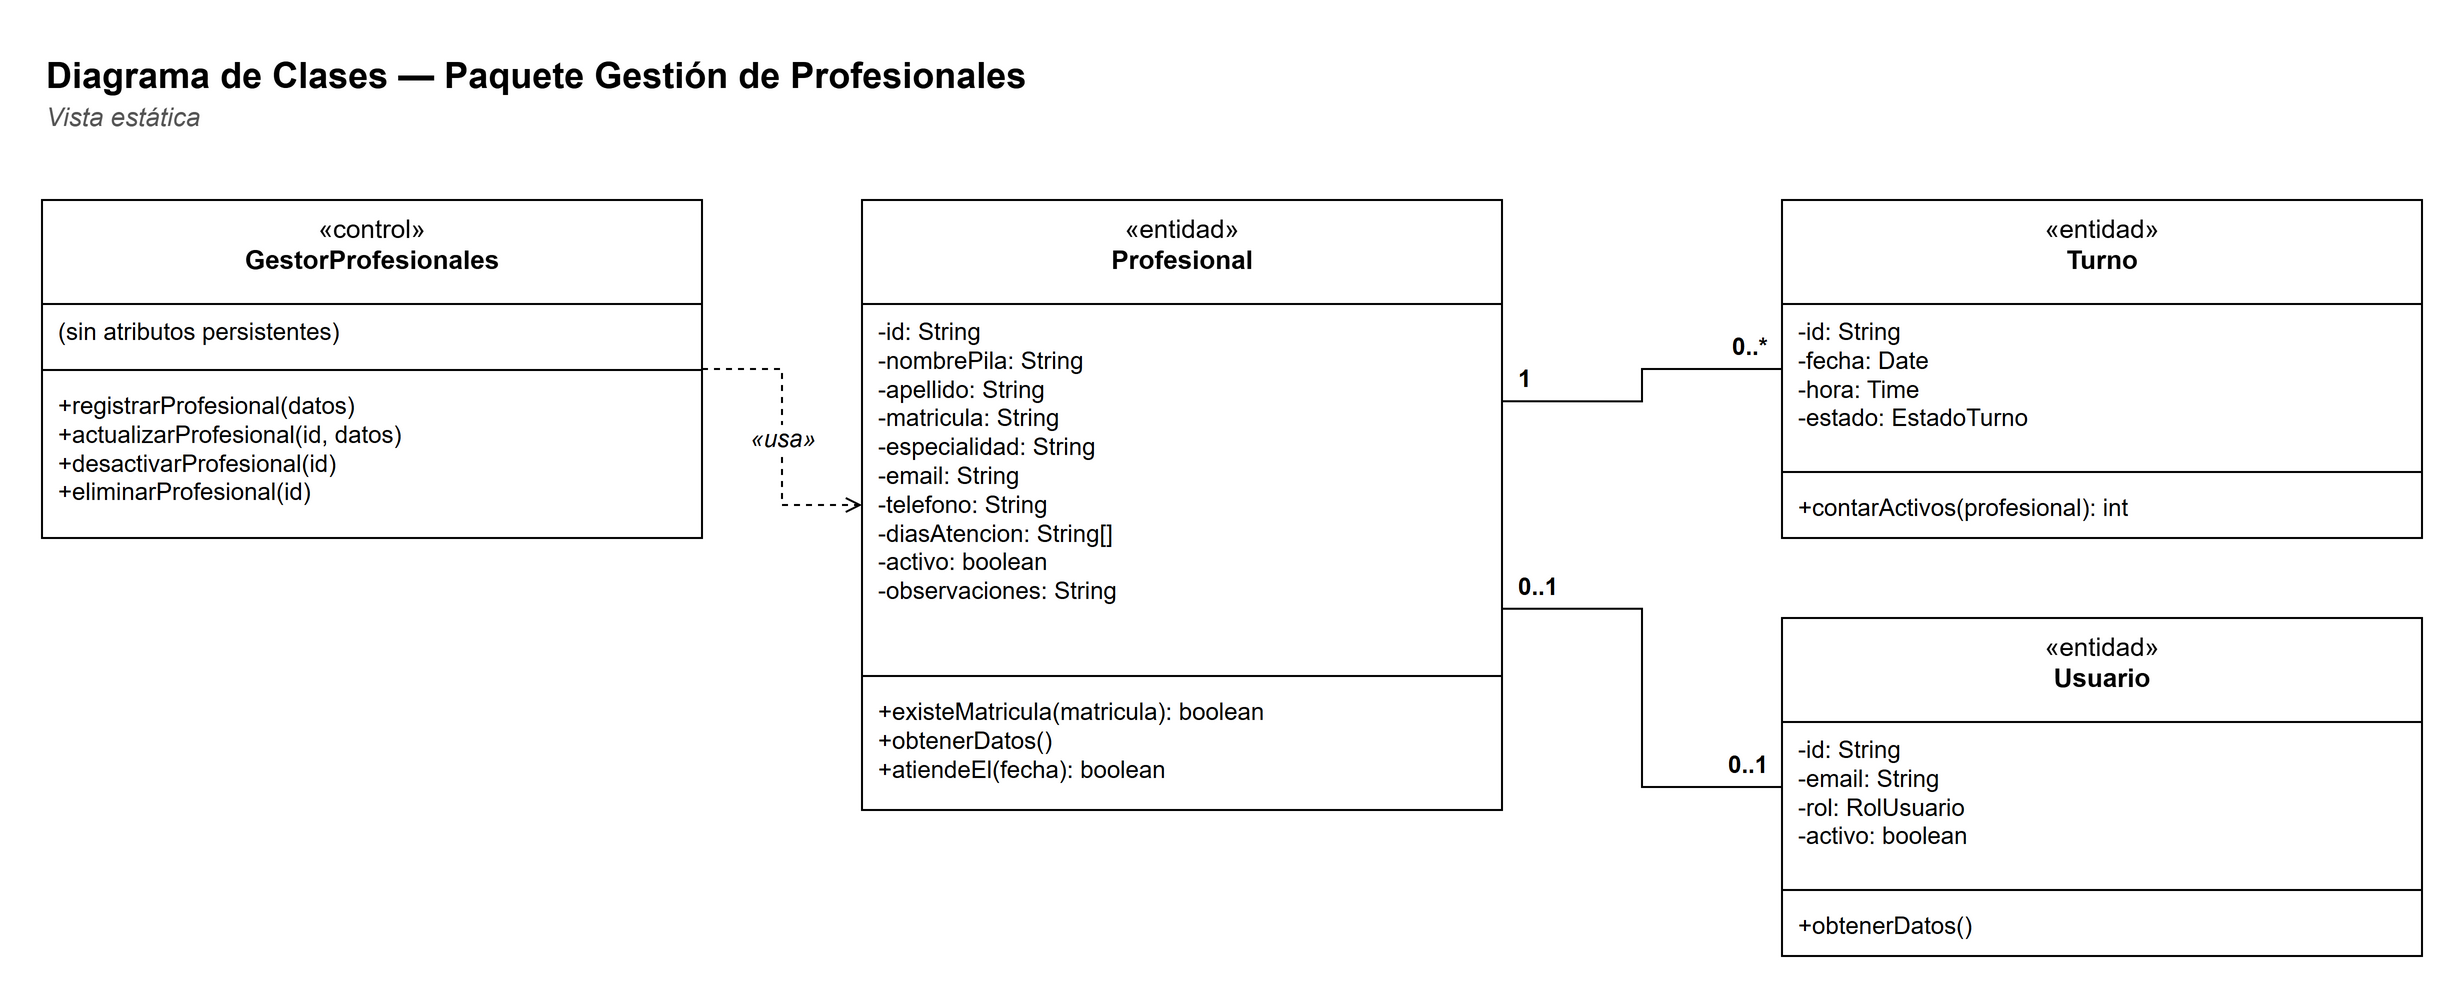

The diagram above was exported from draw.io. Its source (the exported page's mxGraphModel, read from the mxfile embedded in the PNG):
<mxGraphModel dx="1400" dy="900" grid="1" gridSize="10" guides="1" tooltips="1" connect="1" arrows="1" fold="1" page="1" pageScale="1" pageWidth="1300" pageHeight="900" background="#FFFFFF" math="0" shadow="0">
  <root>
    <mxCell id="0" />
    <mxCell id="1" parent="0" />
    <mxCell id="c3" value="&lt;b&gt;Diagrama de Clases — Paquete Gestión de Profesionales&lt;/b&gt;" style="text;html=1;strokeColor=none;fillColor=none;align=left;verticalAlign=top;whiteSpace=wrap;fontFamily=Helvetica;fontSize=18;" vertex="1" parent="1">
      <mxGeometry x="30" y="30" width="900" height="26" as="geometry" />
    </mxCell>
    <mxCell id="c4" value="&lt;i&gt;Vista estática&lt;/i&gt;" style="text;html=1;strokeColor=none;fillColor=none;align=left;verticalAlign=top;whiteSpace=wrap;fontFamily=Helvetica;fontSize=13;fontColor=#555555;" vertex="1" parent="1">
      <mxGeometry x="30" y="54" width="900" height="20" as="geometry" />
    </mxCell>
    <mxCell id="c5" value="«control»&lt;br&gt;&lt;b&gt;GestorProfesionales&lt;/b&gt;" style="swimlane;fontStyle=0;align=center;verticalAlign=top;childLayout=stackLayout;horizontal=1;startSize=52;horizontalStack=0;resizeParent=1;resizeParentMax=0;resizeLast=0;collapsible=0;marginBottom=0;whiteSpace=wrap;html=1;fillColor=#FFFFFF;strokeColor=#000000;fontFamily=Helvetica;fontSize=13;" vertex="1" parent="1">
      <mxGeometry x="30" y="110" width="330" height="169" as="geometry" />
    </mxCell>
    <mxCell id="c6" value="(sin atributos persistentes)" style="text;strokeColor=none;fillColor=none;align=left;verticalAlign=top;spacingLeft=6;spacingRight=4;overflow=hidden;rotatable=0;whiteSpace=wrap;html=1;fontFamily=Helvetica;fontSize=12;" vertex="1" parent="c5">
      <mxGeometry y="52" width="330" height="29" as="geometry" />
    </mxCell>
    <mxCell id="c7" value="" style="line;strokeWidth=1;fillColor=none;align=left;verticalAlign=middle;spacingTop=-1;spacingLeft=3;spacingRight=3;rotatable=0;labelPosition=right;points=[];portConstraint=eastwest;strokeColor=#000000;" vertex="1" parent="c5">
      <mxGeometry y="81" width="330" height="8" as="geometry" />
    </mxCell>
    <mxCell id="c8" value="+registrarProfesional(datos)&lt;br&gt;+actualizarProfesional(id, datos)&lt;br&gt;+desactivarProfesional(id)&lt;br&gt;+eliminarProfesional(id)" style="text;strokeColor=none;fillColor=none;align=left;verticalAlign=top;spacingLeft=6;spacingRight=4;overflow=hidden;rotatable=0;whiteSpace=wrap;html=1;fontFamily=Helvetica;fontSize=12;" vertex="1" parent="c5">
      <mxGeometry y="89" width="330" height="80" as="geometry" />
    </mxCell>
    <mxCell id="c9" value="«entidad»&lt;br&gt;&lt;b&gt;Profesional&lt;/b&gt;" style="swimlane;fontStyle=0;align=center;verticalAlign=top;childLayout=stackLayout;horizontal=1;startSize=52;horizontalStack=0;resizeParent=1;resizeParentMax=0;resizeLast=0;collapsible=0;marginBottom=0;whiteSpace=wrap;html=1;fillColor=#FFFFFF;strokeColor=#000000;fontFamily=Helvetica;fontSize=13;" vertex="1" parent="1">
      <mxGeometry x="440" y="110" width="320" height="305" as="geometry" />
    </mxCell>
    <mxCell id="c10" value="-id: String&lt;br&gt;-nombrePila: String&lt;br&gt;-apellido: String&lt;br&gt;-matricula: String&lt;br&gt;-especialidad: String&lt;br&gt;-email: String&lt;br&gt;-telefono: String&lt;br&gt;-diasAtencion: String[]&lt;br&gt;-activo: boolean&lt;br&gt;-observaciones: String" style="text;strokeColor=none;fillColor=none;align=left;verticalAlign=top;spacingLeft=6;spacingRight=4;overflow=hidden;rotatable=0;whiteSpace=wrap;html=1;fontFamily=Helvetica;fontSize=12;" vertex="1" parent="c9">
      <mxGeometry y="52" width="320" height="182" as="geometry" />
    </mxCell>
    <mxCell id="c11" value="" style="line;strokeWidth=1;fillColor=none;align=left;verticalAlign=middle;spacingTop=-1;spacingLeft=3;spacingRight=3;rotatable=0;labelPosition=right;points=[];portConstraint=eastwest;strokeColor=#000000;" vertex="1" parent="c9">
      <mxGeometry y="234" width="320" height="8" as="geometry" />
    </mxCell>
    <mxCell id="c12" value="+existeMatricula(matricula): boolean&lt;br&gt;+obtenerDatos()&lt;br&gt;+atiendeEl(fecha): boolean" style="text;strokeColor=none;fillColor=none;align=left;verticalAlign=top;spacingLeft=6;spacingRight=4;overflow=hidden;rotatable=0;whiteSpace=wrap;html=1;fontFamily=Helvetica;fontSize=12;" vertex="1" parent="c9">
      <mxGeometry y="242" width="320" height="63" as="geometry" />
    </mxCell>
    <mxCell id="c13" value="«entidad»&lt;br&gt;&lt;b&gt;Turno&lt;/b&gt;" style="swimlane;fontStyle=0;align=center;verticalAlign=top;childLayout=stackLayout;horizontal=1;startSize=52;horizontalStack=0;resizeParent=1;resizeParentMax=0;resizeLast=0;collapsible=0;marginBottom=0;whiteSpace=wrap;html=1;fillColor=#FFFFFF;strokeColor=#000000;fontFamily=Helvetica;fontSize=13;" vertex="1" parent="1">
      <mxGeometry x="900" y="110" width="320" height="169" as="geometry" />
    </mxCell>
    <mxCell id="c14" value="-id: String&lt;br&gt;-fecha: Date&lt;br&gt;-hora: Time&lt;br&gt;-estado: EstadoTurno" style="text;strokeColor=none;fillColor=none;align=left;verticalAlign=top;spacingLeft=6;spacingRight=4;overflow=hidden;rotatable=0;whiteSpace=wrap;html=1;fontFamily=Helvetica;fontSize=12;" vertex="1" parent="c13">
      <mxGeometry y="52" width="320" height="80" as="geometry" />
    </mxCell>
    <mxCell id="c15" value="" style="line;strokeWidth=1;fillColor=none;align=left;verticalAlign=middle;spacingTop=-1;spacingLeft=3;spacingRight=3;rotatable=0;labelPosition=right;points=[];portConstraint=eastwest;strokeColor=#000000;" vertex="1" parent="c13">
      <mxGeometry y="132" width="320" height="8" as="geometry" />
    </mxCell>
    <mxCell id="c16" value="+contarActivos(profesional): int" style="text;strokeColor=none;fillColor=none;align=left;verticalAlign=top;spacingLeft=6;spacingRight=4;overflow=hidden;rotatable=0;whiteSpace=wrap;html=1;fontFamily=Helvetica;fontSize=12;" vertex="1" parent="c13">
      <mxGeometry y="140" width="320" height="29" as="geometry" />
    </mxCell>
    <mxCell id="c17" value="«entidad»&lt;br&gt;&lt;b&gt;Usuario&lt;/b&gt;" style="swimlane;fontStyle=0;align=center;verticalAlign=top;childLayout=stackLayout;horizontal=1;startSize=52;horizontalStack=0;resizeParent=1;resizeParentMax=0;resizeLast=0;collapsible=0;marginBottom=0;whiteSpace=wrap;html=1;fillColor=#FFFFFF;strokeColor=#000000;fontFamily=Helvetica;fontSize=13;" vertex="1" parent="1">
      <mxGeometry x="900" y="319" width="320" height="169" as="geometry" />
    </mxCell>
    <mxCell id="c18" value="-id: String&lt;br&gt;-email: String&lt;br&gt;-rol: RolUsuario&lt;br&gt;-activo: boolean" style="text;strokeColor=none;fillColor=none;align=left;verticalAlign=top;spacingLeft=6;spacingRight=4;overflow=hidden;rotatable=0;whiteSpace=wrap;html=1;fontFamily=Helvetica;fontSize=12;" vertex="1" parent="c17">
      <mxGeometry y="52" width="320" height="80" as="geometry" />
    </mxCell>
    <mxCell id="c19" value="" style="line;strokeWidth=1;fillColor=none;align=left;verticalAlign=middle;spacingTop=-1;spacingLeft=3;spacingRight=3;rotatable=0;labelPosition=right;points=[];portConstraint=eastwest;strokeColor=#000000;" vertex="1" parent="c17">
      <mxGeometry y="132" width="320" height="8" as="geometry" />
    </mxCell>
    <mxCell id="c20" value="+obtenerDatos()" style="text;strokeColor=none;fillColor=none;align=left;verticalAlign=top;spacingLeft=6;spacingRight=4;overflow=hidden;rotatable=0;whiteSpace=wrap;html=1;fontFamily=Helvetica;fontSize=12;" vertex="1" parent="c17">
      <mxGeometry y="140" width="320" height="29" as="geometry" />
    </mxCell>
    <mxCell id="c21" value="«usa»" style="edgeStyle=orthogonalEdgeStyle;rounded=0;html=1;endArrow=open;startArrow=none;endFill=0;startFill=0;strokeColor=#000000;fontFamily=Helvetica;fontSize=12;fontStyle=2;dashed=1;" edge="1" parent="1" source="c5" target="c9">
      <mxGeometry relative="1" as="geometry" />
    </mxCell>
    <mxCell id="c22" value="" style="edgeStyle=orthogonalEdgeStyle;rounded=0;html=1;endArrow=none;startArrow=none;endFill=0;startFill=0;strokeColor=#000000;fontFamily=Helvetica;fontSize=12;exitX=1;exitY=0.33;exitDx=0;exitDy=0;entryX=0;entryY=0.5;entryDx=0;entryDy=0;" edge="1" parent="1" source="c9" target="c13">
      <mxGeometry relative="1" as="geometry" />
    </mxCell>
    <mxCell id="c23" value="1" style="edgeLabel;resizable=0;html=1;align=left;verticalAlign=bottom;labelBackgroundColor=none;fontFamily=Helvetica;fontSize=12;fontStyle=1;" vertex="1" connectable="0" parent="c22">
      <mxGeometry x="-1" relative="1" as="geometry">
        <mxPoint x="6" y="-2" as="offset" />
      </mxGeometry>
    </mxCell>
    <mxCell id="c24" value="0..*" style="edgeLabel;resizable=0;html=1;align=right;verticalAlign=bottom;labelBackgroundColor=none;fontFamily=Helvetica;fontSize=12;fontStyle=1;" vertex="1" connectable="0" parent="c22">
      <mxGeometry x="1" relative="1" as="geometry">
        <mxPoint x="-6" y="-2" as="offset" />
      </mxGeometry>
    </mxCell>
    <mxCell id="c25" value="" style="edgeStyle=orthogonalEdgeStyle;rounded=0;html=1;endArrow=none;startArrow=none;endFill=0;startFill=0;strokeColor=#000000;fontFamily=Helvetica;fontSize=12;exitX=1;exitY=0.67;exitDx=0;exitDy=0;entryX=0;entryY=0.5;entryDx=0;entryDy=0;" edge="1" parent="1" source="c9" target="c17">
      <mxGeometry relative="1" as="geometry" />
    </mxCell>
    <mxCell id="c26" value="0..1" style="edgeLabel;resizable=0;html=1;align=left;verticalAlign=bottom;labelBackgroundColor=none;fontFamily=Helvetica;fontSize=12;fontStyle=1;" vertex="1" connectable="0" parent="c25">
      <mxGeometry x="-1" relative="1" as="geometry">
        <mxPoint x="6" y="-2" as="offset" />
      </mxGeometry>
    </mxCell>
    <mxCell id="c27" value="0..1" style="edgeLabel;resizable=0;html=1;align=right;verticalAlign=bottom;labelBackgroundColor=none;fontFamily=Helvetica;fontSize=12;fontStyle=1;" vertex="1" connectable="0" parent="c25">
      <mxGeometry x="1" relative="1" as="geometry">
        <mxPoint x="-6" y="-2" as="offset" />
      </mxGeometry>
    </mxCell>
  </root>
</mxGraphModel>